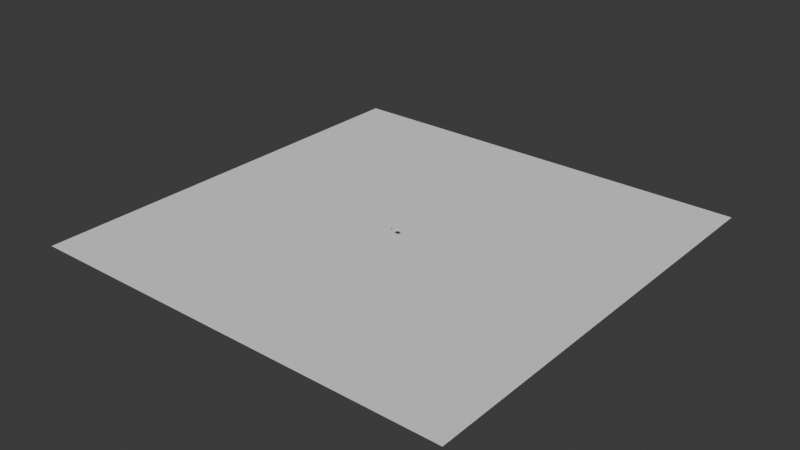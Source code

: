 # Source: CustomProperties.blend  (saved by Blender 4.3.34; exported with 4.5.12 LTS)
import bpy
from mathutils import Matrix  # noqa: F401  (used for matrix-valued properties, if any)

bpy.ops.wm.read_factory_settings(use_empty=True)
scene = bpy.context.scene
scene.name = 'Scene'

# ---- collections
col_collection = bpy.data.collections.new('Collection'); scene.collection.children.link(col_collection)

# ---- world
world_world = bpy.data.worlds.new('World'); scene.world = world_world
world_world.use_nodes = True; world_world.node_tree.nodes.clear()
_N = world_world.node_tree.nodes; _L = world_world.node_tree.links
n0 = _N.new('ShaderNodeOutputWorld'); n0.name = 'World Output'; n0.location = (300, 300)
n1 = _N.new('ShaderNodeBackground'); n1.name = 'Background'; n1.location = (10, 300)
n1.inputs[0].default_value = (0.05088, 0.05088, 0.05088, 1.0)
_L.new(n1.outputs[0], n0.inputs[0])
n0.is_active_output = True
world_world.color = (0.05088, 0.05088, 0.05088)
world_world.sun_shadow_jitter_overblur = 0.0

# ---- meshes
me_plane_001 = bpy.data.meshes.new('Plane.001')
me_plane_001.from_pydata([(-410.7, -410.7, -7.64), (410.7, -410.7, -7.64), (-410.7, 410.7, -7.64), (410.7, 410.7, -7.64)], [], [(0, 1, 3), (0, 3, 2)])
_uv = me_plane_001.uv_layers.new(name='UVMap')
_uv.uv.foreach_set('vector', [0.0, 0.0, 1.0, 0.0, 1.0, 1.0, 0.0, 0.0, 1.0, 1.0, 0.0, 1.0])
me_plane_001.update()
me_plane_001.normals_split_custom_set([tuple(v) for v in zip(*[iter([0.0, 0.0, 1.0, 0.0, 0.0, 1.0, 0.0, 0.0, 1.0, 0.0, 0.0, 1.0, 0.0, 0.0, 1.0, 0.0, 0.0, 1.0])] * 3)])
me_cube_003 = bpy.data.meshes.new('Cube.003')
me_cube_003.from_pydata([(-1.0, -1.0, -1.0), (-1.0, -1.0, -1.0), (-1.0, -1.0, -1.0), (-1.0, -1.0, 1.0), (-1.0, -1.0, 1.0), (-1.0, -1.0, 1.0), (-1.0, 1.0, -1.0), (-1.0, 1.0, -1.0), (-1.0, 1.0, -1.0), (-1.0, 1.0, 1.0), (-1.0, 1.0, 1.0), (-1.0, 1.0, 1.0), (1.0, -1.0, -1.0), (1.0, -1.0, -1.0), (1.0, -1.0, -1.0), (1.0, -1.0, 1.0), (1.0, -1.0, 1.0), (1.0, -1.0, 1.0), (1.0, 1.0, -1.0), (1.0, 1.0, -1.0), (1.0, 1.0, -1.0), (1.0, 1.0, 1.0), (1.0, 1.0, 1.0), (1.0, 1.0, 1.0)], [], [(2, 5, 11), (2, 11, 8), (6, 9, 21), (6, 21, 18), (20, 23, 17), (20, 17, 14), (12, 15, 3), (12, 3, 0), (7, 19, 13), (7, 13, 1), (22, 10, 4), (22, 4, 16)])
_uv = me_cube_003.uv_layers.new(name='UVMap')
_uv.uv.foreach_set('vector', [0.375, 0.0, 0.625, 0.0, 0.625, 0.25, 0.375, 0.0, 0.625, 0.25, 0.375, 0.25, 0.375, 0.25, 0.625, 0.25, 0.625, 0.5, 0.375, 0.25, 0.625, 0.5, 0.375, 0.5, 0.375, 0.5, 0.625, 0.5, 0.625, 0.75, 0.375, 0.5, 0.625, 0.75, 0.375, 0.75, 0.375, 0.75, 0.625, 0.75, 0.625, 1.0, 0.375, 0.75, 0.625, 1.0, 0.375, 1.0, 0.125, 0.5, 0.375, 0.5, 0.375, 0.75, 0.125, 0.5, 0.375, 0.75, 0.125, 0.75, 0.625, 0.5, 0.875, 0.5, 0.875, 0.75, 0.625, 0.5, 0.875, 0.75, 0.625, 0.75])
me_cube_003.update()
me_cube_003.normals_split_custom_set([tuple(v) for v in zip(*[iter([-1.0, 0.0, 0.0, -1.0, 0.0, 0.0, -1.0, 0.0, 0.0, -1.0, 0.0, 0.0, -1.0, 0.0, 0.0, -1.0, 0.0, 0.0, 0.0, 1.0, 0.0, 0.0, 1.0, 0.0, 0.0, 1.0, 0.0, 0.0, 1.0, 0.0, 0.0, 1.0, 0.0, 0.0, 1.0, 0.0, 1.0, 0.0, 0.0, 1.0, 0.0, 0.0, 1.0, 0.0, 0.0, 1.0, 0.0, 0.0, 1.0, 0.0, 0.0, 1.0, 0.0, 0.0, 0.0, -1.0, 0.0, 0.0, -1.0, 0.0, 0.0, -1.0, 0.0, 0.0, -1.0, 0.0, 0.0, -1.0, 0.0, 0.0, -1.0, 0.0, 0.0, 0.0, -1.0, 0.0, 0.0, -1.0, 0.0, 0.0, -1.0, 0.0, 0.0, -1.0, 0.0, 0.0, -1.0, 0.0, 0.0, -1.0, 0.0, 0.0, 1.0, 0.0, 0.0, 1.0, 0.0, 0.0, 1.0, 0.0, 0.0, 1.0, 0.0, 0.0, 1.0, 0.0, 0.0, 1.0])] * 3)])
me_cube_002 = bpy.data.meshes.new('Cube.002')
me_cube_002.from_pydata([(-3.789, -3.072, -1.0), (-3.789, -3.072, -1.0), (-3.789, -3.072, -1.0), (-3.789, -3.072, 1.0), (-3.789, -3.072, 1.0), (-3.789, -3.072, 1.0), (-3.789, 3.072, -1.0), (-3.789, 3.072, -1.0), (-3.789, 3.072, -1.0), (-3.789, 3.072, 1.0), (-3.789, 3.072, 1.0), (-3.789, 3.072, 1.0), (3.789, -3.072, -1.0), (3.789, -3.072, -1.0), (3.789, -3.072, -1.0), (3.789, -3.072, 1.0), (3.789, -3.072, 1.0), (3.789, -3.072, 1.0), (3.789, 3.072, -1.0), (3.789, 3.072, -1.0), (3.789, 3.072, -1.0), (3.789, 3.072, 1.0), (3.789, 3.072, 1.0), (3.789, 3.072, 1.0)], [], [(2, 5, 11), (2, 11, 8), (6, 9, 21), (6, 21, 18), (20, 23, 17), (20, 17, 14), (12, 15, 3), (12, 3, 0), (7, 19, 13), (7, 13, 1), (22, 10, 4), (22, 4, 16)])
_uv = me_cube_002.uv_layers.new(name='UVMap')
_uv.uv.foreach_set('vector', [0.375, 0.0, 0.625, 0.0, 0.625, 0.25, 0.375, 0.0, 0.625, 0.25, 0.375, 0.25, 0.375, 0.25, 0.625, 0.25, 0.625, 0.5, 0.375, 0.25, 0.625, 0.5, 0.375, 0.5, 0.375, 0.5, 0.625, 0.5, 0.625, 0.75, 0.375, 0.5, 0.625, 0.75, 0.375, 0.75, 0.375, 0.75, 0.625, 0.75, 0.625, 1.0, 0.375, 0.75, 0.625, 1.0, 0.375, 1.0, 0.125, 0.5, 0.375, 0.5, 0.375, 0.75, 0.125, 0.5, 0.375, 0.75, 0.125, 0.75, 0.625, 0.5, 0.875, 0.5, 0.875, 0.75, 0.625, 0.5, 0.875, 0.75, 0.625, 0.75])
me_cube_002.update()
me_cube_002.normals_split_custom_set([tuple(v) for v in zip(*[iter([-1.0, 0.0, 0.0, -1.0, 0.0, 0.0, -1.0, 0.0, 0.0, -1.0, 0.0, 0.0, -1.0, 0.0, 0.0, -1.0, 0.0, 0.0, 0.0, 1.0, 0.0, 0.0, 1.0, 0.0, 0.0, 1.0, 0.0, 0.0, 1.0, 0.0, 0.0, 1.0, 0.0, 0.0, 1.0, 0.0, 1.0, 0.0, 0.0, 1.0, 0.0, 0.0, 1.0, 0.0, 0.0, 1.0, 0.0, 0.0, 1.0, 0.0, 0.0, 1.0, 0.0, 0.0, 0.0, -1.0, 0.0, 0.0, -1.0, 0.0, 0.0, -1.0, 0.0, 0.0, -1.0, 0.0, 0.0, -1.0, 0.0, 0.0, -1.0, 0.0, 0.0, 0.0, -1.0, 0.0, 0.0, -1.0, 0.0, 0.0, -1.0, 0.0, 0.0, -1.0, 0.0, 0.0, -1.0, 0.0, 0.0, -1.0, 0.0, 0.0, 1.0, 0.0, 0.0, 1.0, 0.0, 0.0, 1.0, 0.0, 0.0, 1.0, 0.0, 0.0, 1.0, 0.0, 0.0, 1.0])] * 3)])

# ---- objects
ob_terrain = bpy.data.objects.new('Terrain', me_plane_001)
ob_freecube = bpy.data.objects.new('FreeCube', me_cube_003)
ob_stationarycube = bpy.data.objects.new('StationaryCube', me_cube_002)

# ---- transforms, parenting, visibility, modifiers, constraints
ob_terrain.location = (0.0, 0.0, -7.513)
ob_terrain.rotation_mode = 'QUATERNION'
ob_terrain.rotation_quaternion = (1.0, 0.0, 0.0, 0.0)
ob_freecube.location = (-0.06846, -24.25, 8.464)
ob_freecube.rotation_mode = 'QUATERNION'
ob_freecube.rotation_quaternion = (1.0, 0.0, 0.0, 0.0)
ob_stationarycube.location = (14.56, -24.29, 4.362)
ob_stationarycube.rotation_mode = 'QUATERNION'
ob_stationarycube.rotation_quaternion = (1.0, 0.0, 0.0, 0.0)

# ---- collection membership
scene.collection.objects.link(ob_terrain)
scene.collection.objects.link(ob_freecube)
scene.collection.objects.link(ob_stationarycube)

# ---- scene / render settings (as saved in the file)
scene.frame_start = 1; scene.frame_end = 250; scene.frame_set(1)
scene.render.engine = 'BLENDER_EEVEE_NEXT'
bpy.context.view_layer.update()

# ---- added for rendering (the .blend has no active camera and no usable light): camera, sun
cam_auto = bpy.data.cameras.new('AutoCamera')
cam_auto.lens = 50.0
cam_auto.sensor_width = 36.0
cam_auto.clip_end = 18864.6
ob_auto_camera = bpy.data.objects.new('AutoCamera', cam_auto)
scene.collection.objects.link(ob_auto_camera)
ob_auto_camera.location = (1074.91, -1289.89, 857.084)
ob_auto_camera.rotation_euler = (1.09748, -7.21219e-08, 0.694738)
scene.camera = ob_auto_camera
light_auto_sun = bpy.data.lights.new('AutoSun', 'SUN')
light_auto_sun.energy = 3.0
light_auto_sun.angle = 0.0523599
ob_auto_sun = bpy.data.objects.new('AutoSun', light_auto_sun)
scene.collection.objects.link(ob_auto_sun)
ob_auto_sun.rotation_euler = (0.872665, 0.174533, 0.523599)
bpy.context.view_layer.update()
